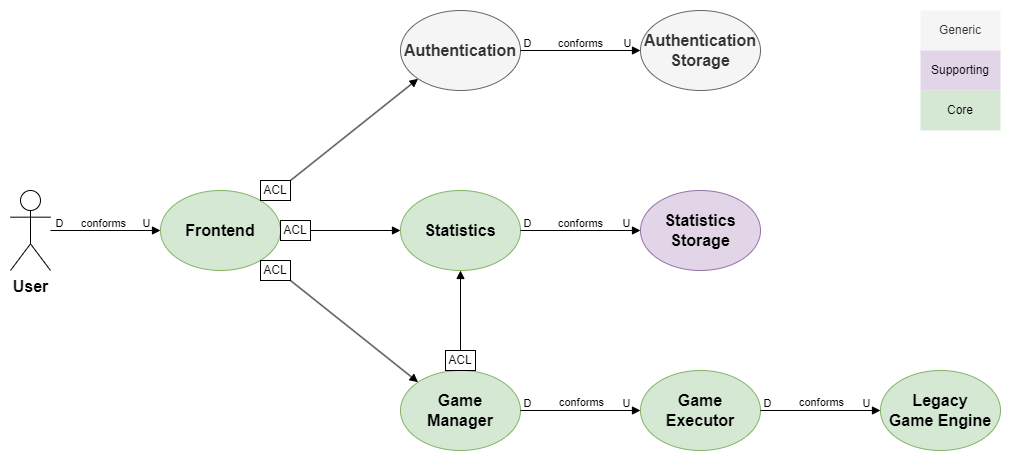

The diagram above was exported from draw.io. Its source (the exported page's mxGraphModel, read from the mxfile embedded in the PNG):
<mxGraphModel dx="1434" dy="832" grid="1" gridSize="10" guides="1" tooltips="1" connect="1" arrows="1" fold="1" page="1" pageScale="1" pageWidth="827" pageHeight="1169" math="0" shadow="0">
  <root>
    <mxCell id="0" />
    <mxCell id="1" parent="0" />
    <mxCell id="T8hIbvfjnPMj7CTd7UQM-36" value="" style="rounded=0;whiteSpace=wrap;html=1;strokeColor=none;" parent="1" vertex="1">
      <mxGeometry x="80" y="270" width="1010" height="460" as="geometry" />
    </mxCell>
    <mxCell id="T8hIbvfjnPMj7CTd7UQM-1" value="&lt;b&gt;Frontend&lt;/b&gt;" style="ellipse;whiteSpace=wrap;html=1;fontSize=16;fillColor=#d5e8d4;strokeColor=#82b366;" parent="1" vertex="1">
      <mxGeometry x="240" y="460" width="120" height="80" as="geometry" />
    </mxCell>
    <mxCell id="T8hIbvfjnPMj7CTd7UQM-2" value="&lt;b&gt;Authentication&lt;/b&gt;" style="ellipse;whiteSpace=wrap;html=1;fontSize=16;fillColor=#f5f5f5;fontColor=#333333;strokeColor=#666666;" parent="1" vertex="1">
      <mxGeometry x="480" y="280" width="120" height="80" as="geometry" />
    </mxCell>
    <mxCell id="T8hIbvfjnPMj7CTd7UQM-3" value="&lt;font style=&quot;font-size: 16px;&quot;&gt;&lt;b&gt;User&lt;/b&gt;&lt;/font&gt;" style="shape=umlActor;verticalLabelPosition=bottom;verticalAlign=top;html=1;outlineConnect=0;" parent="1" vertex="1">
      <mxGeometry x="90" y="460" width="40" height="80" as="geometry" />
    </mxCell>
    <mxCell id="T8hIbvfjnPMj7CTd7UQM-4" value="&lt;b&gt;Statistics&lt;/b&gt;" style="ellipse;whiteSpace=wrap;html=1;fontSize=16;fillColor=#d5e8d4;strokeColor=#82b366;" parent="1" vertex="1">
      <mxGeometry x="480" y="460" width="120" height="80" as="geometry" />
    </mxCell>
    <mxCell id="T8hIbvfjnPMj7CTd7UQM-5" value="&lt;b&gt;Authentication&lt;br style=&quot;font-size: 16px;&quot;&gt;Storage&lt;/b&gt;" style="ellipse;whiteSpace=wrap;html=1;fontSize=16;fillColor=#f5f5f5;fontColor=#333333;strokeColor=#666666;" parent="1" vertex="1">
      <mxGeometry x="720" y="280" width="120" height="80" as="geometry" />
    </mxCell>
    <mxCell id="T8hIbvfjnPMj7CTd7UQM-6" value="&lt;b&gt;Statistics&lt;br style=&quot;font-size: 16px;&quot;&gt;Storage&lt;/b&gt;" style="ellipse;whiteSpace=wrap;html=1;fontSize=16;fillColor=#e1d5e7;strokeColor=#9673a6;" parent="1" vertex="1">
      <mxGeometry x="720" y="460" width="120" height="80" as="geometry" />
    </mxCell>
    <mxCell id="T8hIbvfjnPMj7CTd7UQM-7" value="&lt;b&gt;Game&lt;br style=&quot;font-size: 16px;&quot;&gt;Manager&lt;/b&gt;" style="ellipse;whiteSpace=wrap;html=1;fontSize=16;fillColor=#d5e8d4;strokeColor=#82b366;" parent="1" vertex="1">
      <mxGeometry x="480" y="640" width="120" height="80" as="geometry" />
    </mxCell>
    <mxCell id="T8hIbvfjnPMj7CTd7UQM-10" value="" style="endArrow=block;html=1;rounded=0;entryX=0;entryY=0.5;entryDx=0;entryDy=0;endFill=1;" parent="1" source="T8hIbvfjnPMj7CTd7UQM-3" target="T8hIbvfjnPMj7CTd7UQM-1" edge="1">
      <mxGeometry width="50" height="50" relative="1" as="geometry">
        <mxPoint x="400" y="530" as="sourcePoint" />
        <mxPoint x="450" y="480" as="targetPoint" />
      </mxGeometry>
    </mxCell>
    <mxCell id="T8hIbvfjnPMj7CTd7UQM-32" value="D" style="edgeLabel;html=1;align=center;verticalAlign=middle;resizable=0;points=[];" parent="T8hIbvfjnPMj7CTd7UQM-10" vertex="1" connectable="0">
      <mxGeometry x="-0.8364" y="-1" relative="1" as="geometry">
        <mxPoint x="-1" y="-9" as="offset" />
      </mxGeometry>
    </mxCell>
    <mxCell id="T8hIbvfjnPMj7CTd7UQM-33" value="U" style="edgeLabel;html=1;align=center;verticalAlign=middle;resizable=0;points=[];" parent="T8hIbvfjnPMj7CTd7UQM-10" vertex="1" connectable="0">
      <mxGeometry x="0.7333" relative="1" as="geometry">
        <mxPoint y="-8" as="offset" />
      </mxGeometry>
    </mxCell>
    <mxCell id="T8hIbvfjnPMj7CTd7UQM-34" value="conforms" style="edgeLabel;html=1;align=center;verticalAlign=middle;resizable=0;points=[];" parent="T8hIbvfjnPMj7CTd7UQM-10" vertex="1" connectable="0">
      <mxGeometry x="-0.1152" y="1" relative="1" as="geometry">
        <mxPoint x="3" y="-7" as="offset" />
      </mxGeometry>
    </mxCell>
    <mxCell id="T8hIbvfjnPMj7CTd7UQM-11" value="" style="endArrow=block;html=1;rounded=0;entryX=0;entryY=1;entryDx=0;entryDy=0;exitX=1;exitY=0;exitDx=0;exitDy=0;endFill=1;" parent="1" source="T8hIbvfjnPMj7CTd7UQM-30" target="T8hIbvfjnPMj7CTd7UQM-2" edge="1">
      <mxGeometry width="50" height="50" relative="1" as="geometry">
        <mxPoint x="380" y="440" as="sourcePoint" />
        <mxPoint x="460" y="440" as="targetPoint" />
      </mxGeometry>
    </mxCell>
    <mxCell id="T8hIbvfjnPMj7CTd7UQM-12" value="" style="endArrow=block;html=1;rounded=0;entryX=0;entryY=0.5;entryDx=0;entryDy=0;endFill=1;" parent="1" target="T8hIbvfjnPMj7CTd7UQM-4" edge="1">
      <mxGeometry width="50" height="50" relative="1" as="geometry">
        <mxPoint x="390" y="500" as="sourcePoint" />
        <mxPoint x="490" y="539.52" as="targetPoint" />
      </mxGeometry>
    </mxCell>
    <mxCell id="T8hIbvfjnPMj7CTd7UQM-13" value="" style="endArrow=block;html=1;rounded=0;entryX=0;entryY=0;entryDx=0;entryDy=0;exitX=1;exitY=1;exitDx=0;exitDy=0;endFill=1;" parent="1" source="T8hIbvfjnPMj7CTd7UQM-28" target="T8hIbvfjnPMj7CTd7UQM-7" edge="1">
      <mxGeometry width="50" height="50" relative="1" as="geometry">
        <mxPoint x="370" y="560" as="sourcePoint" />
        <mxPoint x="490" y="510" as="targetPoint" />
      </mxGeometry>
    </mxCell>
    <mxCell id="T8hIbvfjnPMj7CTd7UQM-14" value="" style="endArrow=block;html=1;rounded=0;exitX=1;exitY=0.5;exitDx=0;exitDy=0;startArrow=none;startFill=0;endFill=1;entryX=0;entryY=0.5;entryDx=0;entryDy=0;" parent="1" source="T8hIbvfjnPMj7CTd7UQM-7" target="T8hIbvfjnPMj7CTd7UQM-41" edge="1">
      <mxGeometry width="50" height="50" relative="1" as="geometry">
        <mxPoint x="590" y="630" as="sourcePoint" />
        <mxPoint x="700" y="682.5" as="targetPoint" />
      </mxGeometry>
    </mxCell>
    <mxCell id="T8hIbvfjnPMj7CTd7UQM-24" value="conforms" style="edgeLabel;html=1;align=center;verticalAlign=middle;resizable=0;points=[];" parent="T8hIbvfjnPMj7CTd7UQM-14" vertex="1" connectable="0">
      <mxGeometry x="-0.2595" y="1" relative="1" as="geometry">
        <mxPoint x="16" y="-8" as="offset" />
      </mxGeometry>
    </mxCell>
    <mxCell id="T8hIbvfjnPMj7CTd7UQM-25" value="D" style="edgeLabel;html=1;align=center;verticalAlign=middle;resizable=0;points=[];" parent="T8hIbvfjnPMj7CTd7UQM-14" vertex="1" connectable="0">
      <mxGeometry x="-0.9343" relative="1" as="geometry">
        <mxPoint x="2" y="-8" as="offset" />
      </mxGeometry>
    </mxCell>
    <mxCell id="T8hIbvfjnPMj7CTd7UQM-26" value="U" style="edgeLabel;html=1;align=center;verticalAlign=middle;resizable=0;points=[];" parent="T8hIbvfjnPMj7CTd7UQM-14" vertex="1" connectable="0">
      <mxGeometry x="0.7417" relative="1" as="geometry">
        <mxPoint y="-8" as="offset" />
      </mxGeometry>
    </mxCell>
    <mxCell id="T8hIbvfjnPMj7CTd7UQM-15" value="" style="endArrow=block;html=1;rounded=0;entryX=0.5;entryY=1;entryDx=0;entryDy=0;startArrow=none;startFill=0;endFill=1;exitX=0.5;exitY=0;exitDx=0;exitDy=0;" parent="1" source="T8hIbvfjnPMj7CTd7UQM-27" target="T8hIbvfjnPMj7CTd7UQM-4" edge="1">
      <mxGeometry width="50" height="50" relative="1" as="geometry">
        <mxPoint x="540" y="610" as="sourcePoint" />
        <mxPoint x="680" y="610" as="targetPoint" />
      </mxGeometry>
    </mxCell>
    <mxCell id="T8hIbvfjnPMj7CTd7UQM-16" value="" style="endArrow=none;html=1;rounded=0;entryX=1;entryY=0.5;entryDx=0;entryDy=0;exitX=0;exitY=0.5;exitDx=0;exitDy=0;startArrow=block;startFill=1;" parent="1" source="T8hIbvfjnPMj7CTd7UQM-6" target="T8hIbvfjnPMj7CTd7UQM-4" edge="1">
      <mxGeometry width="50" height="50" relative="1" as="geometry">
        <mxPoint x="680" y="640" as="sourcePoint" />
        <mxPoint x="680" y="540" as="targetPoint" />
      </mxGeometry>
    </mxCell>
    <mxCell id="T8hIbvfjnPMj7CTd7UQM-19" value="conforms" style="edgeLabel;html=1;align=center;verticalAlign=middle;resizable=0;points=[];" parent="T8hIbvfjnPMj7CTd7UQM-16" vertex="1" connectable="0">
      <mxGeometry x="-0.0738" y="3" relative="1" as="geometry">
        <mxPoint x="-5" y="-11" as="offset" />
      </mxGeometry>
    </mxCell>
    <mxCell id="T8hIbvfjnPMj7CTd7UQM-22" value="D" style="edgeLabel;html=1;align=center;verticalAlign=middle;resizable=0;points=[];" parent="T8hIbvfjnPMj7CTd7UQM-16" vertex="1" connectable="0">
      <mxGeometry x="0.8214" relative="1" as="geometry">
        <mxPoint x="-5" y="-8" as="offset" />
      </mxGeometry>
    </mxCell>
    <mxCell id="T8hIbvfjnPMj7CTd7UQM-23" value="U" style="edgeLabel;html=1;align=center;verticalAlign=middle;resizable=0;points=[];" parent="T8hIbvfjnPMj7CTd7UQM-16" vertex="1" connectable="0">
      <mxGeometry x="-0.7976" y="2" relative="1" as="geometry">
        <mxPoint x="-3" y="-10" as="offset" />
      </mxGeometry>
    </mxCell>
    <mxCell id="T8hIbvfjnPMj7CTd7UQM-17" value="" style="endArrow=none;html=1;rounded=0;entryX=1;entryY=0.5;entryDx=0;entryDy=0;exitX=0;exitY=0.5;exitDx=0;exitDy=0;endFill=0;startArrow=block;startFill=1;" parent="1" source="T8hIbvfjnPMj7CTd7UQM-5" target="T8hIbvfjnPMj7CTd7UQM-2" edge="1">
      <mxGeometry width="50" height="50" relative="1" as="geometry">
        <mxPoint x="650" y="450" as="sourcePoint" />
        <mxPoint x="650" y="350" as="targetPoint" />
      </mxGeometry>
    </mxCell>
    <mxCell id="T8hIbvfjnPMj7CTd7UQM-18" value="conforms" style="edgeLabel;html=1;align=center;verticalAlign=middle;resizable=0;points=[];" parent="T8hIbvfjnPMj7CTd7UQM-17" vertex="1" connectable="0">
      <mxGeometry x="0.296" y="-1" relative="1" as="geometry">
        <mxPoint x="17" y="-7" as="offset" />
      </mxGeometry>
    </mxCell>
    <mxCell id="T8hIbvfjnPMj7CTd7UQM-20" value="D" style="edgeLabel;html=1;align=center;verticalAlign=middle;resizable=0;points=[];" parent="T8hIbvfjnPMj7CTd7UQM-17" vertex="1" connectable="0">
      <mxGeometry x="0.8595" y="1" relative="1" as="geometry">
        <mxPoint x="-2" y="-9" as="offset" />
      </mxGeometry>
    </mxCell>
    <mxCell id="T8hIbvfjnPMj7CTd7UQM-21" value="U" style="edgeLabel;html=1;align=center;verticalAlign=middle;resizable=0;points=[];" parent="T8hIbvfjnPMj7CTd7UQM-17" vertex="1" connectable="0">
      <mxGeometry x="-0.7595" y="-1" relative="1" as="geometry">
        <mxPoint y="-7" as="offset" />
      </mxGeometry>
    </mxCell>
    <mxCell id="T8hIbvfjnPMj7CTd7UQM-27" value="ACL" style="rounded=0;whiteSpace=wrap;html=1;" parent="1" vertex="1">
      <mxGeometry x="525" y="620" width="30" height="20" as="geometry" />
    </mxCell>
    <mxCell id="T8hIbvfjnPMj7CTd7UQM-28" value="ACL" style="rounded=0;whiteSpace=wrap;html=1;" parent="1" vertex="1">
      <mxGeometry x="340" y="530" width="30" height="20" as="geometry" />
    </mxCell>
    <mxCell id="T8hIbvfjnPMj7CTd7UQM-29" value="ACL" style="rounded=0;whiteSpace=wrap;html=1;" parent="1" vertex="1">
      <mxGeometry x="360" y="490" width="30" height="20" as="geometry" />
    </mxCell>
    <mxCell id="T8hIbvfjnPMj7CTd7UQM-30" value="ACL" style="rounded=0;whiteSpace=wrap;html=1;" parent="1" vertex="1">
      <mxGeometry x="340" y="450" width="30" height="20" as="geometry" />
    </mxCell>
    <mxCell id="T8hIbvfjnPMj7CTd7UQM-41" value="&lt;b&gt;Game&lt;/b&gt;&lt;br&gt;&lt;b&gt;Executor&lt;/b&gt;" style="ellipse;whiteSpace=wrap;html=1;fontSize=16;fillColor=#d5e8d4;strokeColor=#82b366;" parent="1" vertex="1">
      <mxGeometry x="720" y="640" width="120" height="80" as="geometry" />
    </mxCell>
    <mxCell id="T8hIbvfjnPMj7CTd7UQM-42" value="&lt;b&gt;Legacy&lt;br&gt;Game Engine&lt;br&gt;&lt;/b&gt;" style="ellipse;whiteSpace=wrap;html=1;fontSize=16;fillColor=#d5e8d4;strokeColor=#82b366;" parent="1" vertex="1">
      <mxGeometry x="960" y="640" width="120" height="80" as="geometry" />
    </mxCell>
    <mxCell id="T8hIbvfjnPMj7CTd7UQM-43" value="" style="endArrow=block;html=1;rounded=0;exitX=1;exitY=0.5;exitDx=0;exitDy=0;startArrow=none;startFill=0;endFill=1;entryX=0;entryY=0.5;entryDx=0;entryDy=0;" parent="1" source="T8hIbvfjnPMj7CTd7UQM-41" target="T8hIbvfjnPMj7CTd7UQM-42" edge="1">
      <mxGeometry width="50" height="50" relative="1" as="geometry">
        <mxPoint x="830" y="650" as="sourcePoint" />
        <mxPoint x="950" y="650" as="targetPoint" />
      </mxGeometry>
    </mxCell>
    <mxCell id="T8hIbvfjnPMj7CTd7UQM-44" value="conforms" style="edgeLabel;html=1;align=center;verticalAlign=middle;resizable=0;points=[];" parent="T8hIbvfjnPMj7CTd7UQM-43" vertex="1" connectable="0">
      <mxGeometry x="-0.2595" y="1" relative="1" as="geometry">
        <mxPoint x="16" y="-8" as="offset" />
      </mxGeometry>
    </mxCell>
    <mxCell id="T8hIbvfjnPMj7CTd7UQM-45" value="D" style="edgeLabel;html=1;align=center;verticalAlign=middle;resizable=0;points=[];" parent="T8hIbvfjnPMj7CTd7UQM-43" vertex="1" connectable="0">
      <mxGeometry x="-0.9343" relative="1" as="geometry">
        <mxPoint x="2" y="-8" as="offset" />
      </mxGeometry>
    </mxCell>
    <mxCell id="T8hIbvfjnPMj7CTd7UQM-46" value="U" style="edgeLabel;html=1;align=center;verticalAlign=middle;resizable=0;points=[];" parent="T8hIbvfjnPMj7CTd7UQM-43" vertex="1" connectable="0">
      <mxGeometry x="0.7417" relative="1" as="geometry">
        <mxPoint y="-8" as="offset" />
      </mxGeometry>
    </mxCell>
    <mxCell id="z-gB3i5FrdkQMrRYYFHf-2" value="Generic" style="rounded=0;whiteSpace=wrap;html=1;strokeColor=none;fillColor=#f5f5f5;fontColor=#333333;rotation=0;" vertex="1" parent="1">
      <mxGeometry x="1000" y="280" width="80" height="40" as="geometry" />
    </mxCell>
    <mxCell id="z-gB3i5FrdkQMrRYYFHf-3" value="Supporting" style="rounded=0;whiteSpace=wrap;html=1;strokeColor=none;fillColor=#e1d5e7;rotation=0;" vertex="1" parent="1">
      <mxGeometry x="1000" y="320" width="80" height="40" as="geometry" />
    </mxCell>
    <mxCell id="z-gB3i5FrdkQMrRYYFHf-4" value="Core" style="rounded=0;whiteSpace=wrap;html=1;strokeColor=none;fillColor=#d5e8d4;rotation=0;" vertex="1" parent="1">
      <mxGeometry x="1000" y="360" width="80" height="40" as="geometry" />
    </mxCell>
  </root>
</mxGraphModel>